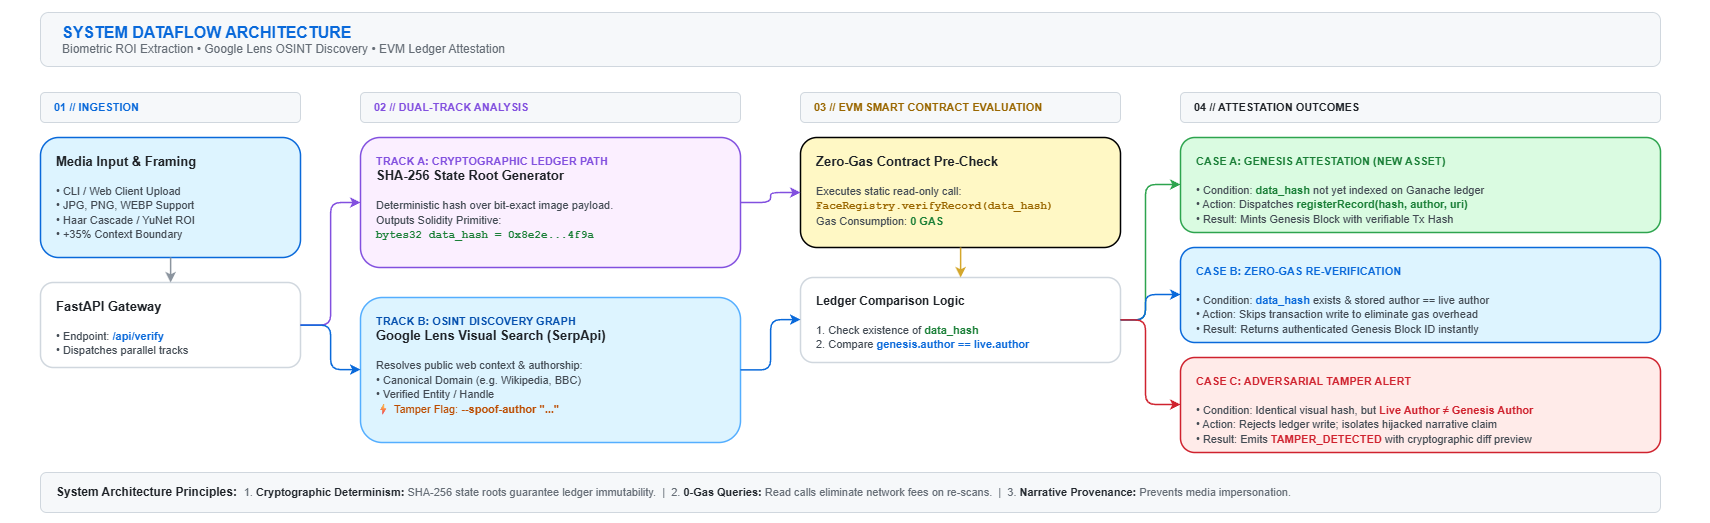

The diagram above was exported from draw.io. Its source (the exported page's mxGraphModel, read from the mxfile embedded in the PNG):
<mxGraphModel dx="2171" dy="1586" grid="1" gridSize="10" guides="1" tooltips="1" connect="1" arrows="1" fold="1" page="1" pageScale="1" pageWidth="1880" pageHeight="1080" background="none" math="0" shadow="0">
  <root>
    <mxCell id="0" />
    <mxCell id="1" parent="0" />
    <mxCell id="bN1b_W9Ax31AD3zZP-YR-1" value="" style="rounded=0;whiteSpace=wrap;html=1;strokeColor=none;" vertex="1" parent="1">
      <mxGeometry y="17.5" width="1710" height="522.5" as="geometry" />
    </mxCell>
    <mxCell id="hdr_main" value="&lt;b style=&quot;font-size: 16px; color: #0969da;&quot;&gt;SYSTEM DATAFLOW ARCHITECTURE&lt;/b&gt;&lt;br&gt;&lt;span style=&quot;font-size: 12px; color: #656d76;&quot;&gt;Biometric ROI Extraction • Google Lens OSINT Discovery • EVM Ledger Attestation&lt;/span&gt;" style="html=1;whiteSpace=wrap;fillColor=#f6f8fa;strokeColor=#d0d7de;strokeWidth=1;fontColor=#1f2328;rounded=1;align=left;spacingLeft=20;verticalAlign=middle;" vertex="1" parent="1">
      <mxGeometry x="40" y="30" width="1620" height="54" as="geometry" />
    </mxCell>
    <mxCell id="col1_hdr" value="&lt;b style=&quot;color:#0969da; font-size:11px;&quot;&gt;01 // INGESTION&lt;/b&gt;" style="html=1;whiteSpace=wrap;fillColor=#f6f8fa;strokeColor=#d0d7de;fontColor=#1f2328;align=left;spacingLeft=12;rounded=1;" vertex="1" parent="1">
      <mxGeometry x="40" y="110" width="260" height="30" as="geometry" />
    </mxCell>
    <mxCell id="node_input" value="&lt;b style=&quot;color:#1f2328; font-size:13px;&quot;&gt;Media Input &amp;amp; Framing&lt;/b&gt;&lt;br&gt;&lt;br&gt;&lt;span style=&quot;color:#424a53; font-size:11px;&quot;&gt;• CLI / Web Client Upload&lt;br&gt;• JPG, PNG, WEBP Support&lt;br&gt;• Haar Cascade / YuNet ROI&lt;br&gt;• +35% Context Boundary&lt;/span&gt;" style="html=1;whiteSpace=wrap;fillColor=#ddf4ff;strokeColor=#0969da;strokeWidth=1.5;rounded=1;align=left;spacingLeft=14;verticalAlign=top;spacingTop=10;" vertex="1" parent="1">
      <mxGeometry x="40" y="155" width="260" height="120" as="geometry" />
    </mxCell>
    <mxCell id="node_fastapi" value="&lt;b style=&quot;color:#1f2328; font-size:13px;&quot;&gt;FastAPI Gateway&lt;/b&gt;&lt;br&gt;&lt;br&gt;&lt;span style=&quot;color:#424a53; font-size:11px;&quot;&gt;• Endpoint: &lt;b style=&quot;color:#0969da;&quot;&gt;/api/verify&lt;/b&gt;&lt;br&gt;• Dispatches parallel tracks&lt;/span&gt;" style="html=1;whiteSpace=wrap;fillColor=#ffffff;strokeColor=#d0d7de;strokeWidth=1.5;rounded=1;align=left;spacingLeft=14;verticalAlign=top;spacingTop=10;" vertex="1" parent="1">
      <mxGeometry x="40" y="300" width="260" height="85" as="geometry" />
    </mxCell>
    <mxCell id="col2_hdr" value="&lt;b style=&quot;color:#8250df; font-size:11px;&quot;&gt;02 // DUAL-TRACK ANALYSIS&lt;/b&gt;" style="html=1;whiteSpace=wrap;fillColor=#f6f8fa;strokeColor=#d0d7de;fontColor=#1f2328;align=left;spacingLeft=12;rounded=1;" vertex="1" parent="1">
      <mxGeometry x="360" y="110" width="380" height="30" as="geometry" />
    </mxCell>
    <mxCell id="card_trackA" value="&lt;b style=&quot;color:#8250df; font-size:11px;&quot;&gt;TRACK A: CRYPTOGRAPHIC LEDGER PATH&lt;/b&gt;&lt;br&gt;&lt;b style=&quot;color:#1f2328; font-size:13px;&quot;&gt;SHA-256 State Root Generator&lt;/b&gt;&lt;br&gt;&lt;br&gt;&lt;span style=&quot;color:#424a53; font-size:11px;&quot;&gt;Deterministic hash over bit-exact image payload.&lt;br&gt;Outputs Solidity Primitive:&lt;br&gt;&lt;b style=&quot;color:#1a7f37; font-family:Courier New, monospace;&quot;&gt;bytes32 data_hash = 0x8e2e...4f9a&lt;/b&gt;&lt;/span&gt;" style="html=1;whiteSpace=wrap;fillColor=#fbefff;strokeColor=#8250df;strokeWidth=1.5;rounded=1;align=left;spacingLeft=14;verticalAlign=top;spacingTop=10;" vertex="1" parent="1">
      <mxGeometry x="360" y="155" width="380" height="130" as="geometry" />
    </mxCell>
    <mxCell id="card_trackB" value="&lt;b style=&quot;color:#0550ae; font-size:11px;&quot;&gt;TRACK B: OSINT DISCOVERY GRAPH&lt;/b&gt;&lt;br&gt;&lt;b style=&quot;color:#1f2328; font-size:13px;&quot;&gt;Google Lens Visual Search (SerpApi)&lt;/b&gt;&lt;br&gt;&lt;br&gt;&lt;span style=&quot;color:#424a53; font-size:11px;&quot;&gt;Resolves public web context &amp;amp; authorship:&lt;br&gt;• Canonical Domain (e.g. Wikipedia, BBC)&lt;br&gt;• Verified Entity / Handle&lt;br&gt;&lt;span style=&quot;color:#bc4c00;&quot;&gt;⚡ Tamper Flag: &lt;b&gt;--spoof-author &quot;...&quot;&lt;/b&gt;&lt;/span&gt;&lt;/span&gt;" style="html=1;whiteSpace=wrap;fillColor=#ddf4ff;strokeColor=#54aeff;strokeWidth=1.5;rounded=1;align=left;spacingLeft=14;verticalAlign=top;spacingTop=10;" vertex="1" parent="1">
      <mxGeometry x="360" y="315" width="380" height="145" as="geometry" />
    </mxCell>
    <mxCell id="col3_hdr" value="&lt;b style=&quot;color:#9a6700; font-size:11px;&quot;&gt;03 // EVM SMART CONTRACT EVALUATION&lt;/b&gt;" style="html=1;whiteSpace=wrap;fillColor=#f6f8fa;strokeColor=#d0d7de;fontColor=#1f2328;align=left;spacingLeft=12;rounded=1;" vertex="1" parent="1">
      <mxGeometry x="800" y="110" width="320" height="30" as="geometry" />
    </mxCell>
    <mxCell id="node_precheck" value="&lt;b style=&quot;color:#1f2328; font-size:13px;&quot;&gt;Zero-Gas Contract Pre-Check&lt;/b&gt;&lt;br&gt;&lt;br&gt;&lt;span style=&quot;color:#424a53; font-size:11px;&quot;&gt;Executes static read-only call:&lt;br&gt;&lt;b style=&quot;color:#9a6700; font-family:Courier New, monospace;&quot;&gt;FaceRegistry.verifyRecord(data_hash)&lt;/b&gt;&lt;br&gt;Gas Consumption: &lt;b style=&quot;color:#1a7f37;&quot;&gt;0 GAS&lt;/b&gt;&lt;/span&gt;" style="html=1;whiteSpace=wrap;fillColor=#fff8c5;strokeColor:#d4a72c;strokeWidth=1.5;rounded=1;align=left;spacingLeft=14;verticalAlign=top;spacingTop=10;" vertex="1" parent="1">
      <mxGeometry x="800" y="155" width="320" height="110" as="geometry" />
    </mxCell>
    <mxCell id="node_evaluator" value="&lt;b style=&quot;color:#1f2328; font-size:12px;&quot;&gt;Ledger Comparison Logic&lt;/b&gt;&lt;br&gt;&lt;br&gt;&lt;span style=&quot;color:#424a53; font-size:11px;&quot;&gt;1. Check existence of &lt;b style=&quot;color:#1a7f37;&quot;&gt;data_hash&lt;/b&gt;&lt;br&gt;2. Compare &lt;b style=&quot;color:#0969da;&quot;&gt;genesis.author == live.author&lt;/b&gt;&lt;/span&gt;" style="html=1;whiteSpace=wrap;fillColor=#ffffff;strokeColor=#d0d7de;strokeWidth=1.5;rounded=1;align=left;spacingLeft=14;verticalAlign=top;spacingTop=10;" vertex="1" parent="1">
      <mxGeometry x="800" y="295" width="320" height="85" as="geometry" />
    </mxCell>
    <mxCell id="col4_hdr" value="&lt;b style=&quot;color:#1f2328; font-size:11px;&quot;&gt;04 // ATTESTATION OUTCOMES&lt;/b&gt;" style="html=1;whiteSpace=wrap;fillColor=#f6f8fa;strokeColor=#d0d7de;fontColor=#1f2328;align=left;spacingLeft=12;rounded=1;" vertex="1" parent="1">
      <mxGeometry x="1180" y="110" width="480" height="30" as="geometry" />
    </mxCell>
    <mxCell id="card_caseA" value="&lt;b style=&quot;color:#1a7f37; font-size:11px;&quot;&gt;CASE A: GENESIS ATTESTATION (NEW ASSET)&lt;/b&gt;&lt;br&gt;&lt;br&gt;&lt;span style=&quot;color:#424a53; font-size:11px;&quot;&gt;• Condition: &lt;b style=&quot;color:#1a7f37;&quot;&gt;data_hash&lt;/b&gt; not yet indexed on Ganache ledger&lt;br&gt;• Action: Dispatches &lt;b style=&quot;color:#1a7f37;&quot;&gt;registerRecord(hash, author, uri)&lt;/b&gt;&lt;br&gt;• Result: Mints Genesis Block with verifiable Tx Hash&lt;/span&gt;" style="html=1;whiteSpace=wrap;fillColor=#dafbe1;strokeColor=#2da44e;strokeWidth=1.5;rounded=1;align=left;spacingLeft=14;verticalAlign=top;spacingTop=10;" vertex="1" parent="1">
      <mxGeometry x="1180" y="155" width="480" height="95" as="geometry" />
    </mxCell>
    <mxCell id="card_caseB" value="&lt;b style=&quot;color:#0969da; font-size:11px;&quot;&gt;CASE B: ZERO-GAS RE-VERIFICATION&lt;/b&gt;&lt;br&gt;&lt;br&gt;&lt;span style=&quot;color:#424a53; font-size:11px;&quot;&gt;• Condition: &lt;b style=&quot;color:#0969da;&quot;&gt;data_hash&lt;/b&gt; exists &amp;amp; stored author == live author&lt;br&gt;• Action: Skips transaction write to eliminate gas overhead&lt;br&gt;• Result: Returns authenticated Genesis Block ID instantly&lt;/span&gt;" style="html=1;whiteSpace=wrap;fillColor=#ddf4ff;strokeColor=#0969da;strokeWidth=1.5;rounded=1;align=left;spacingLeft=14;verticalAlign=top;spacingTop=10;" vertex="1" parent="1">
      <mxGeometry x="1180" y="265" width="480" height="95" as="geometry" />
    </mxCell>
    <mxCell id="card_caseC" value="&lt;b style=&quot;color:#cf222e; font-size:11px;&quot;&gt;CASE C: ADVERSARIAL TAMPER ALERT&lt;/b&gt;&lt;br&gt;&lt;br&gt;&lt;span style=&quot;color:#424a53; font-size:11px;&quot;&gt;• Condition: Identical visual hash, but &lt;b style=&quot;color:#cf222e;&quot;&gt;Live Author ≠ Genesis Author&lt;/b&gt;&lt;br&gt;• Action: Rejects ledger write; isolates hijacked narrative claim&lt;br&gt;• Result: Emits &lt;b style=&quot;color:#cf222e;&quot;&gt;TAMPER_DETECTED&lt;/b&gt; with cryptographic diff preview&lt;/span&gt;" style="html=1;whiteSpace=wrap;fillColor=#ffebe9;strokeColor=#cf222e;strokeWidth=1.5;rounded=1;align=left;spacingLeft=14;verticalAlign=top;spacingTop=10;" vertex="1" parent="1">
      <mxGeometry x="1180" y="375" width="480" height="95" as="geometry" />
    </mxCell>
    <mxCell id="summary_bar" value="&lt;b style=&quot;color:#1f2328; font-size:12px;&quot;&gt;System Architecture Principles:&lt;/b&gt;&amp;nbsp;&amp;nbsp;&lt;span style=&quot;color:#656d76; font-size:11px;&quot;&gt;1. &lt;b style=&quot;color:#24292f;&quot;&gt;Cryptographic Determinism:&lt;/b&gt; SHA-256 state roots guarantee ledger immutability.&amp;nbsp;&amp;nbsp;|&amp;nbsp;&amp;nbsp;2. &lt;b style=&quot;color:#24292f;&quot;&gt;0-Gas Queries:&lt;/b&gt; Read calls eliminate network fees on re-scans.&amp;nbsp;&amp;nbsp;|&amp;nbsp;&amp;nbsp;3. &lt;b style=&quot;color:#24292f;&quot;&gt;Narrative Provenance:&lt;/b&gt; Prevents media impersonation.&lt;/span&gt;" style="html=1;whiteSpace=wrap;fillColor=#f6f8fa;strokeColor=#d0d7de;strokeWidth=1;rounded=1;align=left;spacingLeft=14;verticalAlign=middle;" vertex="1" parent="1">
      <mxGeometry x="40" y="490" width="1620" height="40" as="geometry" />
    </mxCell>
    <mxCell id="edge_1" style="edgeStyle=orthogonalEdgeStyle;rounded=1;orthogonalLoop=1;jettySize=auto;html=1;strokeColor=#8c959f;strokeWidth=1.5;" edge="1" parent="1" source="node_input" target="node_fastapi">
      <mxGeometry relative="1" as="geometry" />
    </mxCell>
    <mxCell id="edge_2a" style="edgeStyle=orthogonalEdgeStyle;rounded=1;orthogonalLoop=1;jettySize=auto;html=1;strokeColor=#8250df;strokeWidth=1.5;" edge="1" parent="1" source="node_fastapi" target="card_trackA">
      <mxGeometry relative="1" as="geometry">
        <Array as="points">
          <mxPoint x="330" y="342" />
          <mxPoint x="330" y="220" />
        </Array>
      </mxGeometry>
    </mxCell>
    <mxCell id="edge_2b" style="edgeStyle=orthogonalEdgeStyle;rounded=1;orthogonalLoop=1;jettySize=auto;html=1;strokeColor=#0969da;strokeWidth=1.5;" edge="1" parent="1" source="node_fastapi" target="card_trackB">
      <mxGeometry relative="1" as="geometry">
        <Array as="points">
          <mxPoint x="330" y="342" />
          <mxPoint x="330" y="387" />
        </Array>
      </mxGeometry>
    </mxCell>
    <mxCell id="edge_3a" style="edgeStyle=orthogonalEdgeStyle;rounded=1;orthogonalLoop=1;jettySize=auto;html=1;strokeColor=#8250df;strokeWidth=1.5;" edge="1" parent="1" source="card_trackA" target="node_precheck">
      <mxGeometry relative="1" as="geometry">
        <Array as="points">
          <mxPoint x="770" y="220" />
          <mxPoint x="770" y="210" />
        </Array>
      </mxGeometry>
    </mxCell>
    <mxCell id="edge_3b" style="edgeStyle=orthogonalEdgeStyle;rounded=1;orthogonalLoop=1;jettySize=auto;html=1;strokeColor=#0969da;strokeWidth=1.5;" edge="1" parent="1" source="card_trackB" target="node_evaluator">
      <mxGeometry relative="1" as="geometry">
        <Array as="points">
          <mxPoint x="770" y="387" />
          <mxPoint x="770" y="337" />
        </Array>
      </mxGeometry>
    </mxCell>
    <mxCell id="edge_pre_to_eval" style="edgeStyle=orthogonalEdgeStyle;rounded=1;orthogonalLoop=1;jettySize=auto;html=1;strokeColor=#d4a72c;strokeWidth=1.5;" edge="1" parent="1" source="node_precheck" target="node_evaluator">
      <mxGeometry relative="1" as="geometry" />
    </mxCell>
    <mxCell id="edge_to_caseA" style="edgeStyle=orthogonalEdgeStyle;rounded=1;orthogonalLoop=1;jettySize=auto;html=1;strokeColor=#2da44e;strokeWidth=1.5;" edge="1" parent="1" source="node_evaluator" target="card_caseA">
      <mxGeometry relative="1" as="geometry">
        <Array as="points">
          <mxPoint x="1145" y="337" />
          <mxPoint x="1145" y="202" />
        </Array>
      </mxGeometry>
    </mxCell>
    <mxCell id="edge_to_caseB" style="edgeStyle=orthogonalEdgeStyle;rounded=1;orthogonalLoop=1;jettySize=auto;html=1;strokeColor=#0969da;strokeWidth=1.5;" edge="1" parent="1" source="node_evaluator" target="card_caseB">
      <mxGeometry relative="1" as="geometry">
        <Array as="points">
          <mxPoint x="1145" y="337" />
          <mxPoint x="1145" y="312" />
        </Array>
      </mxGeometry>
    </mxCell>
    <mxCell id="edge_to_caseC" style="edgeStyle=orthogonalEdgeStyle;rounded=1;orthogonalLoop=1;jettySize=auto;html=1;strokeColor=#cf222e;strokeWidth=1.5;" edge="1" parent="1" source="node_evaluator" target="card_caseC">
      <mxGeometry relative="1" as="geometry">
        <Array as="points">
          <mxPoint x="1145" y="337" />
          <mxPoint x="1145" y="422" />
        </Array>
      </mxGeometry>
    </mxCell>
  </root>
</mxGraphModel>